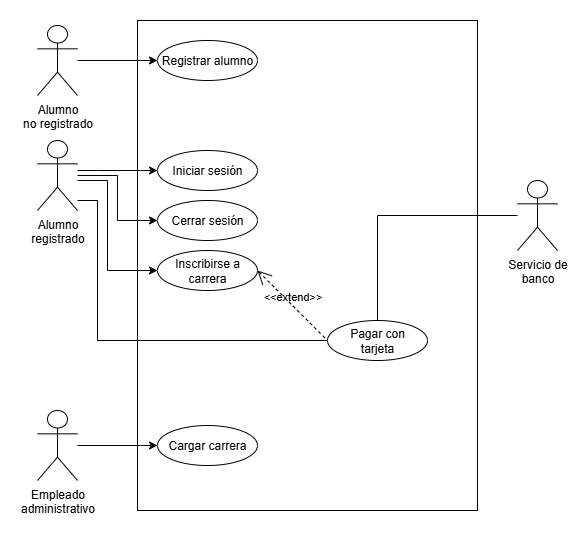

The diagram above was exported from draw.io. Its source (the exported page's mxGraphModel, read from the mxfile embedded in the PNG):
<mxGraphModel dx="807" dy="525" grid="1" gridSize="10" guides="1" tooltips="1" connect="1" arrows="1" fold="1" page="1" pageScale="1" pageWidth="827" pageHeight="1169" math="0" shadow="0">
  <root>
    <mxCell id="0" />
    <mxCell id="1" parent="0" />
    <mxCell id="r89ujfhEr9wVSp75nlza-16" style="edgeStyle=orthogonalEdgeStyle;rounded=0;orthogonalLoop=1;jettySize=auto;html=1;entryX=0;entryY=0.5;entryDx=0;entryDy=0;" parent="1" source="r89ujfhEr9wVSp75nlza-1" target="r89ujfhEr9wVSp75nlza-14" edge="1">
      <mxGeometry relative="1" as="geometry" />
    </mxCell>
    <mxCell id="r89ujfhEr9wVSp75nlza-1" value="Empleado&lt;br&gt;administrativo" style="shape=umlActor;html=1;verticalLabelPosition=bottom;verticalAlign=top;align=center;" parent="1" vertex="1">
      <mxGeometry x="230" y="420" width="40" height="70" as="geometry" />
    </mxCell>
    <mxCell id="r89ujfhEr9wVSp75nlza-2" value="" style="whiteSpace=wrap;html=1;imageAspect=1;fillColor=none;movable=1;resizable=1;rotatable=1;deletable=1;editable=1;locked=0;connectable=1;" parent="1" vertex="1">
      <mxGeometry x="330" y="30" width="340" height="490" as="geometry" />
    </mxCell>
    <mxCell id="r89ujfhEr9wVSp75nlza-7" style="edgeStyle=orthogonalEdgeStyle;rounded=0;orthogonalLoop=1;jettySize=auto;html=1;entryX=0;entryY=0.5;entryDx=0;entryDy=0;" parent="1" source="r89ujfhEr9wVSp75nlza-3" target="r89ujfhEr9wVSp75nlza-5" edge="1">
      <mxGeometry relative="1" as="geometry">
        <Array as="points">
          <mxPoint x="290" y="180" />
          <mxPoint x="290" y="180" />
        </Array>
      </mxGeometry>
    </mxCell>
    <mxCell id="r89ujfhEr9wVSp75nlza-11" style="edgeStyle=orthogonalEdgeStyle;rounded=0;orthogonalLoop=1;jettySize=auto;html=1;entryX=0;entryY=0.5;entryDx=0;entryDy=0;" parent="1" source="r89ujfhEr9wVSp75nlza-3" target="r89ujfhEr9wVSp75nlza-8" edge="1">
      <mxGeometry relative="1" as="geometry">
        <Array as="points">
          <mxPoint x="310" y="185" />
          <mxPoint x="310" y="230" />
        </Array>
      </mxGeometry>
    </mxCell>
    <mxCell id="Hv2TrE6_oS9p2EnpGeIp-6" style="edgeStyle=orthogonalEdgeStyle;rounded=0;orthogonalLoop=1;jettySize=auto;html=1;entryX=0;entryY=0.5;entryDx=0;entryDy=0;" edge="1" parent="1" source="r89ujfhEr9wVSp75nlza-3" target="Hv2TrE6_oS9p2EnpGeIp-5">
      <mxGeometry relative="1" as="geometry">
        <Array as="points">
          <mxPoint x="300" y="190" />
          <mxPoint x="300" y="280" />
        </Array>
      </mxGeometry>
    </mxCell>
    <mxCell id="r89ujfhEr9wVSp75nlza-3" value="Alumno&lt;br&gt;registrado" style="shape=umlActor;html=1;verticalLabelPosition=bottom;verticalAlign=top;align=center;" parent="1" vertex="1">
      <mxGeometry x="230" y="150" width="40" height="70" as="geometry" />
    </mxCell>
    <mxCell id="r89ujfhEr9wVSp75nlza-5" value="&lt;font&gt;Iniciar sesión&lt;/font&gt;" style="ellipse;whiteSpace=wrap;html=1;" parent="1" vertex="1">
      <mxGeometry x="350" y="160" width="100" height="40" as="geometry" />
    </mxCell>
    <mxCell id="r89ujfhEr9wVSp75nlza-8" value="&lt;font&gt;Cerrar sesión&lt;/font&gt;" style="ellipse;whiteSpace=wrap;html=1;" parent="1" vertex="1">
      <mxGeometry x="350" y="210" width="100" height="40" as="geometry" />
    </mxCell>
    <mxCell id="r89ujfhEr9wVSp75nlza-12" value="&lt;font&gt;Registrar alumno&lt;/font&gt;" style="ellipse;whiteSpace=wrap;html=1;" parent="1" vertex="1">
      <mxGeometry x="350" y="50" width="100" height="40" as="geometry" />
    </mxCell>
    <mxCell id="r89ujfhEr9wVSp75nlza-14" value="&lt;font&gt;Cargar carrera&lt;/font&gt;" style="ellipse;whiteSpace=wrap;html=1;" parent="1" vertex="1">
      <mxGeometry x="350" y="435" width="100" height="40" as="geometry" />
    </mxCell>
    <mxCell id="Hv2TrE6_oS9p2EnpGeIp-4" style="edgeStyle=orthogonalEdgeStyle;rounded=0;orthogonalLoop=1;jettySize=auto;html=1;entryX=0;entryY=0.5;entryDx=0;entryDy=0;" edge="1" parent="1" source="Hv2TrE6_oS9p2EnpGeIp-2" target="r89ujfhEr9wVSp75nlza-12">
      <mxGeometry relative="1" as="geometry" />
    </mxCell>
    <mxCell id="Hv2TrE6_oS9p2EnpGeIp-2" value="Alumno&lt;br&gt;no registrado" style="shape=umlActor;html=1;verticalLabelPosition=bottom;verticalAlign=top;align=center;" vertex="1" parent="1">
      <mxGeometry x="230" y="35" width="40" height="70" as="geometry" />
    </mxCell>
    <mxCell id="Hv2TrE6_oS9p2EnpGeIp-5" value="&lt;font&gt;Inscribirse a&lt;br&gt;carrera&lt;/font&gt;" style="ellipse;whiteSpace=wrap;html=1;" vertex="1" parent="1">
      <mxGeometry x="350" y="260" width="100" height="40" as="geometry" />
    </mxCell>
    <mxCell id="Hv2TrE6_oS9p2EnpGeIp-14" style="edgeStyle=orthogonalEdgeStyle;rounded=0;orthogonalLoop=1;jettySize=auto;html=1;entryX=0.5;entryY=0;entryDx=0;entryDy=0;endArrow=none;endFill=0;" edge="1" parent="1" source="Hv2TrE6_oS9p2EnpGeIp-7" target="Hv2TrE6_oS9p2EnpGeIp-11">
      <mxGeometry relative="1" as="geometry" />
    </mxCell>
    <mxCell id="Hv2TrE6_oS9p2EnpGeIp-7" value="Servicio de&lt;br&gt;banco" style="shape=umlActor;html=1;verticalLabelPosition=bottom;verticalAlign=top;align=center;" vertex="1" parent="1">
      <mxGeometry x="710" y="190" width="40" height="70" as="geometry" />
    </mxCell>
    <mxCell id="Hv2TrE6_oS9p2EnpGeIp-15" style="edgeStyle=orthogonalEdgeStyle;rounded=0;orthogonalLoop=1;jettySize=auto;html=1;endArrow=none;endFill=0;" edge="1" parent="1" source="Hv2TrE6_oS9p2EnpGeIp-11" target="r89ujfhEr9wVSp75nlza-3">
      <mxGeometry relative="1" as="geometry">
        <Array as="points">
          <mxPoint x="290" y="350" />
          <mxPoint x="290" y="210" />
        </Array>
      </mxGeometry>
    </mxCell>
    <mxCell id="Hv2TrE6_oS9p2EnpGeIp-11" value="Pagar con&lt;br&gt;tarjeta" style="ellipse;whiteSpace=wrap;html=1;" vertex="1" parent="1">
      <mxGeometry x="520" y="330" width="100" height="40" as="geometry" />
    </mxCell>
    <mxCell id="Hv2TrE6_oS9p2EnpGeIp-13" value="&amp;lt;&amp;lt;extend&amp;gt;&amp;gt;" style="edgeStyle=none;html=1;startArrow=open;endArrow=none;startSize=12;verticalAlign=bottom;dashed=1;labelBackgroundColor=none;rounded=0;entryX=0;entryY=0.5;entryDx=0;entryDy=0;exitX=1;exitY=0.5;exitDx=0;exitDy=0;" edge="1" parent="1" source="Hv2TrE6_oS9p2EnpGeIp-5" target="Hv2TrE6_oS9p2EnpGeIp-11">
      <mxGeometry width="160" relative="1" as="geometry">
        <mxPoint x="320" y="240" as="sourcePoint" />
        <mxPoint x="480" y="240" as="targetPoint" />
      </mxGeometry>
    </mxCell>
  </root>
</mxGraphModel>